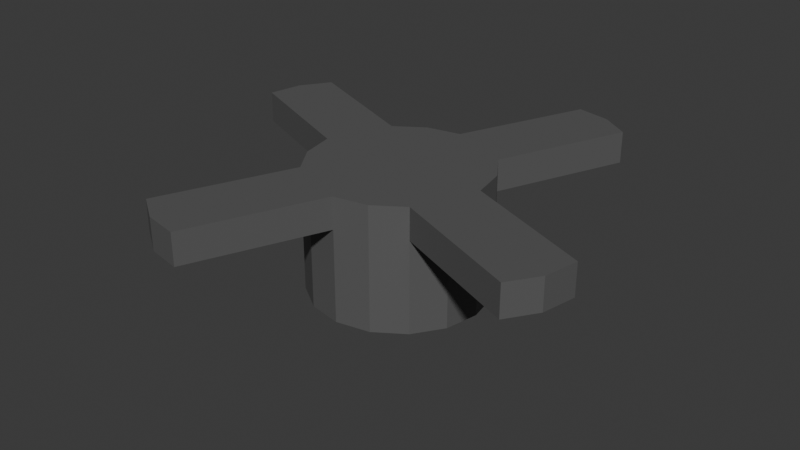 # Source: water_purifier.blend  (saved by Blender 4.0.36; exported with 4.5.12 LTS)
import bpy
from mathutils import Matrix  # noqa: F401  (used for matrix-valued properties, if any)

bpy.ops.wm.read_factory_settings(use_empty=True)
scene = bpy.context.scene
scene.name = 'Scene'

# ---- collections
col_collection = bpy.data.collections.new('Collection'); scene.collection.children.link(col_collection)

# ---- materials (node trees are filled in below, after node groups)
mat_material = bpy.data.materials.new('Material')
mat_material.alpha_threshold = 0.0
mat_material.use_transparent_shadow = False
mat_material.roughness = 0.5
mat_material.line_color = (0.0, 0.0, 0.0, 1.0)

# ---- material node trees
mat_material.use_nodes = True; mat_material.node_tree.nodes.clear()
_N = mat_material.node_tree.nodes; _L = mat_material.node_tree.links
n0 = _N.new('ShaderNodeOutputMaterial'); n0.name = 'Material Output'; n0.location = (300, 300)
n1 = _N.new('ShaderNodeBsdfPrincipled'); n1.name = 'Principled BSDF'; n1.location = (10, 300)
n1.inputs[0].default_value = (0.1088, 0.1088, 0.1088, 1.0)
n1.inputs[3].default_value = 1.45
_L.new(n1.outputs[0], n0.inputs[0])
n0.is_active_output = True

# ---- world
world_world = bpy.data.worlds.new('World'); scene.world = world_world
world_world.use_nodes = True; world_world.node_tree.nodes.clear()
_N = world_world.node_tree.nodes; _L = world_world.node_tree.links
n0 = _N.new('ShaderNodeOutputWorld'); n0.name = 'World Output'; n0.location = (300, 300)
n1 = _N.new('ShaderNodeBackground'); n1.name = 'Background'; n1.location = (10, 300)
n1.inputs[0].default_value = (0.05088, 0.05088, 0.05088, 1.0)
_L.new(n1.outputs[0], n0.inputs[0])
n0.is_active_output = True
world_world.color = (0.05088, 0.05088, 0.05088)
world_world.use_sun_shadow = False
world_world.sun_shadow_jitter_overblur = 0.0

# ---- meshes
me_cylinder = bpy.data.meshes.new('Cylinder')
me_cylinder.from_pydata([(4.272e-09, -0.2075, 0.2155), (4.272e-09, -0.2075, 0.0), (-0.0794, -0.1917, 0.2155), (-0.0794, -0.1917, 0.0), (-0.1467, -0.1467, 0.2155), (-0.1467, -0.1467, 0.0), (-0.1917, -0.0794, 0.2155), (-0.1917, -0.0794, 0.0), (-0.2075, 6.457e-09, 0.2155), (-0.2075, 6.457e-09, 0.0), (-0.1917, 0.0794, 0.2155), (-0.1917, 0.0794, 0.0), (-0.1467, 0.1467, 0.2155), (-0.1467, 0.1467, 0.0), (-0.0794, 0.1917, 0.2155), (-0.0794, 0.1917, 0.0), (4.272e-09, 0.2075, 0.2155), (4.272e-09, 0.2075, 0.0), (0.0794, 0.1917, 0.2155), (0.0794, 0.1917, 0.0), (0.1467, 0.1467, 0.2155), (0.1467, 0.1467, 0.0), (0.1917, 0.0794, 0.2155), (0.1917, 0.0794, 0.0), (0.2075, 6.457e-09, 0.2155), (0.2075, 6.457e-09, 0.0), (0.1917, -0.0794, 0.2155), (0.1917, -0.0794, 0.0), (0.1467, -0.1467, 0.2155), (0.1467, -0.1467, 0.0), (0.0794, -0.1917, 0.2155), (0.0794, -0.1917, 0.0), (2.193e-09, -0.2075, 0.2891), (-0.0794, -0.1917, 0.2891), (-0.1467, -0.1467, 0.2891), (-0.1917, -0.0794, 0.2891), (-0.2075, 6.457e-09, 0.2891), (-0.1917, 0.0794, 0.2891), (-0.1467, 0.1467, 0.2891), (-0.0794, 0.1917, 0.2891), (2.193e-09, 0.2075, 0.2891), (0.0794, 0.1917, 0.2891), (0.1467, 0.1467, 0.2891), (0.1917, 0.0794, 0.2891), (0.2075, 6.457e-09, 0.2891), (0.1917, -0.0794, 0.2891), (0.1467, -0.1467, 0.2891), (0.0794, -0.1917, 0.2891), (-0.1248, -0.5088, 0.2155), (-0.2042, -0.493, 0.2155), (-0.2715, -0.4481, 0.2155), (-0.5088, 0.1248, 0.2155), (-0.493, 0.2042, 0.2155), (-0.4481, 0.2715, 0.2155), (0.1248, 0.5088, 0.2155), (0.2042, 0.493, 0.2155), (0.2715, 0.4481, 0.2155), (0.5088, -0.1248, 0.2155), (0.493, -0.2042, 0.2155), (0.4481, -0.2715, 0.2155), (-0.1248, -0.5088, 0.2891), (-0.2042, -0.493, 0.2891), (-0.2715, -0.4481, 0.2891), (-0.5088, 0.1248, 0.2891), (-0.493, 0.2042, 0.2891), (-0.4481, 0.2715, 0.2891), (0.1248, 0.5088, 0.2891), (0.2042, 0.493, 0.2891), (0.2715, 0.4481, 0.2891), (0.5088, -0.1248, 0.2891), (0.493, -0.2042, 0.2891), (0.4481, -0.2715, 0.2891)], [], [(0, 2, 3, 1), (2, 4, 5, 3), (4, 6, 7, 5), (6, 8, 9, 7), (8, 10, 11, 9), (10, 12, 13, 11), (12, 14, 15, 13), (14, 16, 17, 15), (16, 18, 19, 17), (18, 20, 21, 19), (20, 22, 23, 21), (22, 24, 25, 23), (24, 26, 27, 25), (26, 28, 29, 27), (3, 5, 7, 9, 11, 13, 15, 17, 19, 21, 23, 25, 27, 29, 31, 1), (28, 30, 31, 29), (30, 0, 1, 31), (44, 69, 57, 24), (32, 47, 46, 45, 44, 43, 42, 41, 40, 39, 38, 37, 36, 35, 34, 33), (28, 46, 47, 30), (4, 34, 35, 6), (14, 39, 40, 16), (45, 70, 69, 44), (28, 59, 71, 46), (37, 64, 63, 36), (20, 42, 43, 22), (30, 47, 32, 0), (6, 35, 36, 8), (24, 57, 58, 26), (0, 48, 49, 2), (32, 60, 48, 0), (12, 38, 39, 14), (22, 43, 44, 24), (18, 55, 56, 20), (55, 67, 68, 56), (48, 60, 61, 49), (57, 69, 70, 58), (52, 64, 65, 53), (54, 66, 67, 55), (58, 70, 71, 59), (49, 61, 62, 50), (51, 63, 64, 52), (10, 52, 53, 12), (38, 65, 64, 37), (46, 71, 70, 45), (12, 53, 65, 38), (4, 50, 62, 34), (16, 54, 55, 18), (26, 58, 59, 28), (40, 66, 54, 16), (33, 61, 60, 32), (2, 49, 50, 4), (41, 67, 66, 40), (34, 62, 61, 33), (20, 56, 68, 42), (36, 63, 51, 8), (42, 68, 67, 41), (8, 51, 52, 10)])
_uv = me_cylinder.uv_layers.new(name='UVMap')
_uv.uv.foreach_set('vector', [1.0, 0.5, 0.9375, 0.5, 0.9375, 1.0, 1.0, 1.0, 0.9375, 0.5, 0.875, 0.5, 0.875, 1.0, 0.9375, 1.0, 0.875, 0.5, 0.8125, 0.5, 0.8125, 1.0, 0.875, 1.0, 0.8125, 0.5, 0.75, 0.5, 0.75, 1.0, 0.8125, 1.0, 0.75, 0.5, 0.6875, 0.5, 0.6875, 1.0, 0.75, 1.0, 0.6875, 0.5, 0.625, 0.5, 0.625, 1.0, 0.6875, 1.0, 0.625, 0.5, 0.5625, 0.5, 0.5625, 1.0, 0.625, 1.0, 0.5625, 0.5, 0.5, 0.5, 0.5, 1.0, 0.5625, 1.0, 0.5, 0.5, 0.4375, 0.5, 0.4375, 1.0, 0.5, 1.0, 0.4375, 0.5, 0.375, 0.5, 0.375, 1.0, 0.4375, 1.0, 0.375, 0.5, 0.3125, 0.5, 0.3125, 1.0, 0.375, 1.0, 0.3125, 0.5, 0.25, 0.5, 0.25, 1.0, 0.3125, 1.0, 0.25, 0.5, 0.1875, 0.5, 0.1875, 1.0, 0.25, 1.0, 0.1875, 0.5, 0.125, 0.5, 0.125, 1.0, 0.1875, 1.0, 0.3418, 0.4717, 0.4197, 0.4197, 0.4717, 0.3418, 0.49, 0.25, 0.4717, 0.1582, 0.4197, 0.08029, 0.3418, 0.02827, 0.25, 0.01, 0.1582, 0.02827, 0.08029, 0.08029, 0.02827, 0.1582, 0.01, 0.25, 0.02827, 0.3418, 0.08029, 0.4197, 0.1582, 0.4717, 0.25, 0.49, 0.125, 0.5, 0.0625, 0.5, 0.0625, 1.0, 0.125, 1.0, 0.0625, 0.5, 0.0, 0.5, 0.0, 1.0, 0.0625, 1.0, 0.25, 0.5, 0.25, 0.5, 0.25, 0.5, 0.25, 0.5, 0.75, 0.49, 0.6582, 0.4717, 0.5803, 0.4197, 0.5283, 0.3418, 0.51, 0.25, 0.5283, 0.1582, 0.5803, 0.08029, 0.6582, 0.02827, 0.75, 0.01, 0.8418, 0.02827, 0.9197, 0.08029, 0.9717, 0.1582, 0.99, 0.25, 0.9717, 0.3418, 0.9197, 0.4197, 0.8418, 0.4717, 0.125, 0.5, 0.125, 0.5, 0.0625, 0.5, 0.0625, 0.5, 0.875, 0.5, 0.875, 0.5, 0.8125, 0.5, 0.8125, 0.5, 0.5625, 0.5, 0.5625, 0.5, 0.5, 0.5, 0.5, 0.5, 0.5283, 0.3418, 0.5283, 0.3418, 0.51, 0.25, 0.51, 0.25, 0.125, 0.5, 0.125, 0.5, 0.125, 0.5, 0.125, 0.5, 0.9717, 0.1582, 0.9717, 0.1582, 0.99, 0.25, 0.99, 0.25, 0.375, 0.5, 0.375, 0.5, 0.3125, 0.5, 0.3125, 0.5, 0.0625, 0.5, 0.0625, 0.5, 0.0, 0.5, 0.0, 0.5, 0.8125, 0.5, 0.8125, 0.5, 0.75, 0.5, 0.75, 0.5, 0.25, 0.5, 0.25, 0.5, 0.1875, 0.5, 0.1875, 0.5, 1.0, 0.5, 1.0, 0.5, 0.9375, 0.5, 0.9375, 0.5, 0.0, 0.5, 0.0, 0.5, 0.0, 0.5, 0.0, 0.5, 0.625, 0.5, 0.625, 0.5, 0.5625, 0.5, 0.5625, 0.5, 0.3125, 0.5, 0.3125, 0.5, 0.25, 0.5, 0.25, 0.5, 0.4375, 0.5, 0.4375, 0.5, 0.375, 0.5, 0.375, 0.5, 0.4375, 0.5, 0.4375, 0.5, 0.375, 0.5, 0.375, 0.5, 1.0, 0.5, 1.0, 0.5, 0.9375, 0.5, 0.9375, 0.5, 0.25, 0.5, 0.25, 0.5, 0.1875, 0.5, 0.1875, 0.5, 0.6875, 0.5, 0.6875, 0.5, 0.625, 0.5, 0.625, 0.5, 0.5, 0.5, 0.5, 0.5, 0.4375, 0.5, 0.4375, 0.5, 0.1875, 0.5, 0.1875, 0.5, 0.125, 0.5, 0.125, 0.5, 0.9375, 0.5, 0.9375, 0.5, 0.875, 0.5, 0.875, 0.5, 0.75, 0.5, 0.75, 0.5, 0.6875, 0.5, 0.6875, 0.5, 0.6875, 0.5, 0.6875, 0.5, 0.625, 0.5, 0.625, 0.5, 0.9197, 0.08029, 0.9197, 0.08029, 0.9717, 0.1582, 0.9717, 0.1582, 0.5803, 0.4197, 0.5803, 0.4197, 0.5283, 0.3418, 0.5283, 0.3418, 0.625, 0.5, 0.625, 0.5, 0.625, 0.5, 0.625, 0.5, 0.875, 0.5, 0.875, 0.5, 0.875, 0.5, 0.875, 0.5, 0.5, 0.5, 0.5, 0.5, 0.4375, 0.5, 0.4375, 0.5, 0.1875, 0.5, 0.1875, 0.5, 0.125, 0.5, 0.125, 0.5, 0.5, 0.5, 0.5, 0.5, 0.5, 0.5, 0.5, 0.5, 0.8418, 0.4717, 0.8418, 0.4717, 0.75, 0.49, 0.75, 0.49, 0.9375, 0.5, 0.9375, 0.5, 0.875, 0.5, 0.875, 0.5, 0.6582, 0.02827, 0.6582, 0.02827, 0.75, 0.01, 0.75, 0.01, 0.9197, 0.4197, 0.9197, 0.4197, 0.8418, 0.4717, 0.8418, 0.4717, 0.375, 0.5, 0.375, 0.5, 0.375, 0.5, 0.375, 0.5, 0.75, 0.5, 0.75, 0.5, 0.75, 0.5, 0.75, 0.5, 0.5803, 0.08029, 0.5803, 0.08029, 0.6582, 0.02827, 0.6582, 0.02827, 0.75, 0.5, 0.75, 0.5, 0.6875, 0.5, 0.6875, 0.5])
me_cylinder.materials.append(mat_material)
me_cylinder.update()

# ---- objects
ob_cylinder = bpy.data.objects.new('Cylinder', me_cylinder)

# ---- transforms, parenting, visibility, modifiers, constraints
ob_cylinder.location = (0.0, 0.0, 0.0)

# ---- collection membership
col_collection.objects.link(ob_cylinder)

# ---- scene / render settings (as saved in the file)
scene.frame_start = 1; scene.frame_end = 250; scene.frame_set(1)
scene.render.engine = 'BLENDER_EEVEE_NEXT'
scene.cycles.sampling_pattern = 'TABULATED_SOBOL'
bpy.context.view_layer.update()

# ---- added for rendering (the .blend has no active camera and no usable light): camera, sun
cam_auto = bpy.data.cameras.new('AutoCamera')
cam_auto.lens = 50.0
cam_auto.sensor_width = 36.0
cam_auto.clip_end = 1000.0
ob_auto_camera = bpy.data.objects.new('AutoCamera', cam_auto)
scene.collection.objects.link(ob_auto_camera)
ob_auto_camera.location = (1.3582, -1.62984, 1.2311)
ob_auto_camera.rotation_euler = (1.09748, -7.21219e-08, 0.694738)
scene.camera = ob_auto_camera
light_auto_sun = bpy.data.lights.new('AutoSun', 'SUN')
light_auto_sun.energy = 3.0
light_auto_sun.angle = 0.0523599
ob_auto_sun = bpy.data.objects.new('AutoSun', light_auto_sun)
scene.collection.objects.link(ob_auto_sun)
ob_auto_sun.rotation_euler = (0.872665, 0.174533, 0.523599)
bpy.context.view_layer.update()
